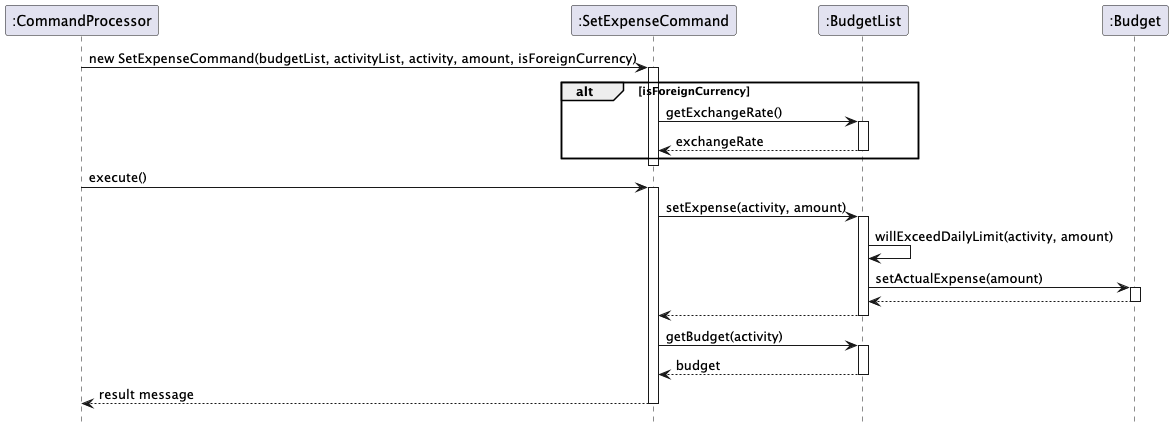

The diagram above was rendered by PlantUML. Its source (embedded in the PNG):
@startuml
hide footbox
participant ":CommandProcessor" as CommandProcessor
participant ":SetExpenseCommand" as SetExpenseCommand
participant ":BudgetList" as BudgetList
participant ":Budget" as Budget

CommandProcessor -> SetExpenseCommand : new SetExpenseCommand(budgetList, activityList, activity, amount, isForeignCurrency)
activate SetExpenseCommand
alt isForeignCurrency
    SetExpenseCommand -> BudgetList : getExchangeRate()
    activate BudgetList
    BudgetList --> SetExpenseCommand : exchangeRate
    deactivate BudgetList
end
deactivate SetExpenseCommand

CommandProcessor -> SetExpenseCommand : execute()
activate SetExpenseCommand

SetExpenseCommand -> BudgetList : setExpense(activity, amount)
activate BudgetList
BudgetList -> BudgetList : willExceedDailyLimit(activity, amount)
BudgetList -> Budget : setActualExpense(amount)
activate Budget
Budget --> BudgetList
deactivate Budget
BudgetList --> SetExpenseCommand
deactivate BudgetList

SetExpenseCommand -> BudgetList : getBudget(activity)
activate BudgetList
BudgetList --> SetExpenseCommand : budget
deactivate BudgetList

SetExpenseCommand --> CommandProcessor : result message
deactivate SetExpenseCommand

@enduml